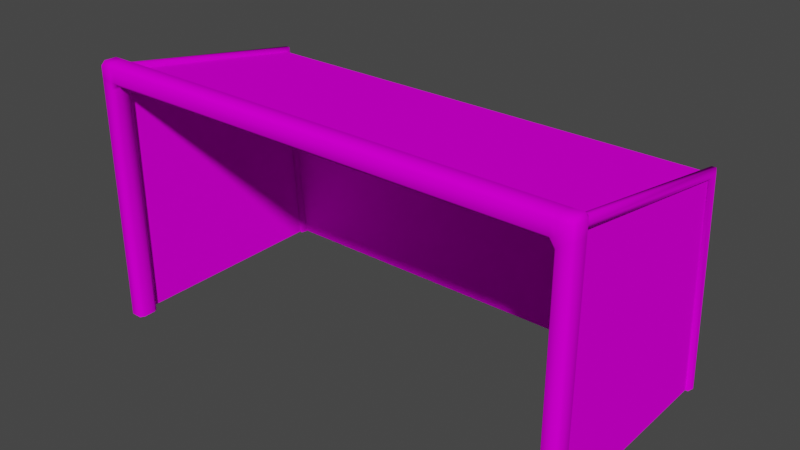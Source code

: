 # Source: Goal.blend  (saved by Blender 2.90.8; exported with 4.5.12 LTS)
import bpy
from mathutils import Matrix  # noqa: F401  (used for matrix-valued properties, if any)

bpy.ops.wm.read_factory_settings(use_empty=True)
scene = bpy.context.scene
scene.name = 'Scene'

# ---- collections
col_collection = bpy.data.collections.new('Collection'); scene.collection.children.link(col_collection)

# ---- images (referenced by path relative to the original .blend; pixels are not part of the script)
import os
ASSET_DIR = os.environ.get("B2B_ASSET_DIR", "")  # directory of the original .blend (textures are referenced by path, not embedded)
HERE = os.path.dirname(os.path.abspath(__file__))  # packed textures are extracted next to this script under _unpacked/

def load_image(name, relpath, width, height, colorspace="sRGB"):
    """Load a texture the original file referenced (path relative to the .blend, or extracted next to this script)."""
    p = next((c for c in (os.path.join(HERE, relpath), os.path.join(ASSET_DIR, relpath)) if relpath and os.path.exists(c)), "")
    if p:
        img = bpy.data.images.load(p, check_existing=True)
        img.name = name
    else:  # same state as the original file: an image datablock whose file is absent (Cycles renders it pink)
        img = bpy.data.images.new(name, width, height)
        img.source = "FILE"
        img.filepath = "//" + (relpath or name)
    img.colorspace_settings.name = colorspace
    return img
img_net_png = load_image('net.png', 'net.png', 1024, 1024, 'sRGB')

# ---- materials (node trees are filled in below, after node groups)
mat_material_001 = bpy.data.materials.new('Material.001')

# ---- material node trees
mat_material_001.use_nodes = True; mat_material_001.node_tree.nodes.clear()
_N = mat_material_001.node_tree.nodes; _L = mat_material_001.node_tree.links
n0 = _N.new('ShaderNodeOutputMaterial'); n0.name = 'Material Output'; n0.location = (300, 300)
n1 = _N.new('ShaderNodeMixShader'); n1.name = 'Mix Shader'; n1.location = (-4, 260)
n2 = _N.new('ShaderNodeBsdfDiffuse'); n2.name = 'Diffuse BSDF'; n2.location = (-296, 110)
n3 = _N.new('ShaderNodeBsdfTransparent'); n3.name = 'Transparent BSDF'; n3.location = (-264, 344)
n4 = _N.new('ShaderNodeMath'); n4.name = 'Math'; n4.location = (-644, 294)
n4.use_clamp = True
n4.inputs[2].default_value = 0.0
n5 = _N.new('ShaderNodeMix'); n5.name = 'Mix'; n5.location = (-504, 42)
n5.data_type = 'RGBA'
n5.blend_type = 'COLOR'
n6 = _N.new('ShaderNodeTexImage'); n6.name = 'Image Texture'; n6.location = (-1099, 116)
n6.image = img_net_png
n7 = _N.new('ShaderNodeMath'); n7.name = 'Math.001'; n7.location = (-811, -47)
n7.operation = 'MULTIPLY'
n7.inputs[0].default_value = 1.0
n7.inputs[2].default_value = 0.0
_L.new(n3.outputs[0], n1.inputs[1])
_L.new(n1.outputs[0], n0.inputs[0])
_L.new(n2.outputs[0], n1.inputs[2])
_L.new(n6.outputs[0], n5.inputs[6])
_L.new(n5.outputs[2], n2.inputs[0])
_L.new(n4.outputs[0], n1.inputs[0])
_L.new(n7.outputs[0], n4.inputs[0])
_L.new(n7.outputs[0], n5.inputs[0])
_L.new(n6.outputs[1], n7.inputs[1])
n0.is_active_output = True

# ---- world
world_world = bpy.data.worlds.new('World'); scene.world = world_world
world_world.use_nodes = True; world_world.node_tree.nodes.clear()
_N = world_world.node_tree.nodes; _L = world_world.node_tree.links
n0 = _N.new('ShaderNodeOutputWorld'); n0.name = 'World Output'; n0.location = (300, 300)
n1 = _N.new('ShaderNodeBackground'); n1.name = 'Background'; n1.location = (10, 300)
n1.inputs[0].default_value = (0.05088, 0.05088, 0.05088, 1.0)
_L.new(n1.outputs[0], n0.inputs[0])
n0.is_active_output = True
world_world.color = (0.05088, 0.05088, 0.05088)
world_world.use_sun_shadow = False
world_world.sun_shadow_jitter_overblur = 0.0

# ---- meshes
me_plane = bpy.data.meshes.new('Plane')
me_plane.from_pydata([(3.656, -1.705, 3.851), (3.656, 1.455, 3.316), (3.656, 1.729, 0.01209), (3.656, -1.741, 0.01209), (0.0, -1.705, 3.851), (0.0, 1.455, 3.316), (0.0, 1.729, 0.01209), (3.781, -1.86, -0.008428), (3.74, -1.92, -0.008428), (3.74, -1.92, 3.946), (3.781, -1.86, 3.946), (3.74, -1.86, 4.006), (3.74, -1.607, -0.008428), (3.781, -1.667, -0.008428), (3.781, -1.667, 3.946), (3.74, -1.607, 3.946), (3.74, -1.667, 4.006), (3.572, -1.92, -0.008428), (3.532, -1.86, -0.008428), (3.491, -1.86, 4.006), (3.491, -1.92, 3.946), (3.572, -1.92, 3.946), (3.572, -1.86, 4.006), (3.532, -1.667, -0.008428), (3.572, -1.607, -0.008428), (3.572, -1.607, 3.946), (3.491, -1.607, 3.946), (3.491, -1.667, 4.006), (3.572, -1.667, 4.006), (3.781, -1.86, 3.75), (3.74, -1.92, 3.75), (3.74, -1.92, 3.63), (3.781, -1.86, 3.63), (3.781, -1.667, 3.63), (3.74, -1.607, 3.63), (3.74, -1.607, 3.75), (3.781, -1.667, 3.75), (3.572, -1.607, 3.63), (3.532, -1.667, 3.63), (3.491, -1.667, 3.69), (3.491, -1.607, 3.75), (3.572, -1.607, 3.75), (3.532, -1.86, 3.63), (3.572, -1.92, 3.63), (3.572, -1.92, 3.75), (3.491, -1.92, 3.75), (3.491, -1.86, 3.69), (3.689, 1.811, 0.01321), (3.621, 1.811, 0.01321), (3.587, 1.724, 0.006693), (3.621, 1.638, 0.0001781), (3.689, 1.638, 0.0001781), (3.723, 1.724, 0.006693), (3.689, 1.543, 3.367), (3.621, 1.543, 3.367), (3.587, 1.475, 3.314), (3.621, 1.406, 3.261), (3.689, 1.406, 3.261), (3.723, 1.475, 3.314), (3.689, -1.729, 3.94), (3.621, -1.729, 3.94), (3.587, -1.757, 3.858), (3.621, -1.785, 3.776), (3.689, -1.785, 3.776), (3.723, -1.757, 3.858), (0.0, -1.607, 3.946), (0.0, -1.667, 4.006), (0.0, -1.607, 3.75), (0.0, -1.667, 3.69), (0.0, -1.86, 4.006), (0.0, -1.92, 3.946), (0.0, -1.86, 3.69), (0.0, -1.92, 3.75)], [], [(4, 0, 1, 5), (5, 1, 2, 6), (0, 3, 2, 1), (7, 13, 33, 32), (28, 22, 11, 16), (23, 18, 42, 38), (67, 65, 26, 40), (29, 36, 14, 10), (12, 24, 37, 34), (44, 30, 9, 21), (35, 41, 25, 15), (17, 8, 31, 43), (9, 10, 11), (14, 15, 16), (19, 20, 21, 22), (25, 26, 27, 28), (29, 30, 31, 32), (33, 34, 35, 36), (37, 38, 39, 40, 41), (42, 43, 44, 45, 46), (29, 10, 9, 30), (10, 14, 16, 11), (33, 13, 12, 34), (15, 25, 28, 16), (37, 24, 23, 38), (27, 19, 22, 28), (42, 18, 17, 43), (21, 9, 11, 22), (7, 32, 31, 8), (14, 36, 35, 15), (25, 41, 40, 26), (20, 45, 44, 21), (43, 31, 30, 44), (38, 42, 46, 39), (34, 37, 41, 35), (32, 33, 36, 29), (67, 40, 39, 68), (71, 46, 45, 72), (47, 53, 58, 52), (48, 54, 53, 47), (49, 55, 54, 48), (50, 56, 55, 49), (51, 57, 56, 50), (52, 58, 57, 51), (53, 59, 64, 58), (54, 60, 59, 53), (55, 61, 60, 54), (56, 62, 61, 55), (57, 63, 62, 56), (58, 64, 63, 57), (19, 69, 70, 20), (26, 65, 66, 27), (20, 70, 72, 45), (46, 71, 68, 39), (27, 66, 69, 19)])
me_plane.polygons.foreach_set('use_smooth', [0, 0, 0, 1, 1, 1, 1, 1, 1, 1, 1, 1, 1, 1, 1, 1, 1, 1, 1, 1, 1, 1, 1, 1, 1, 1, 1, 1, 1, 1, 1, 1, 1, 1, 1, 1, 1, 1, 1, 1, 1, 1, 1, 1, 1, 1, 1, 1, 1, 1, 1, 1, 1, 1, 1])
_uv = me_plane.uv_layers.new(name='UVMap')
_uv.uv.foreach_set('vector', [0.1246, 0.1103, 0.4606, 0.1103, 0.4606, 0.4622, 0.1246, 0.4622, 0.1246, 0.4622, 0.4606, 0.4622, 0.4606, 0.8262, 0.1246, 0.8262, 0.07419, 0.7943, 0.07045, 0.3523, 0.4279, 0.3523, 0.3997, 0.7943, 0.8343, 0.8461, 0.8168, 0.848, 0.7865, 0.4531, 0.8031, 0.4485, 0.783, 0.4062, 0.7975, 0.408, 0.7941, 0.4198, 0.7842, 0.4195, 0.8791, 0.8415, 0.8626, 0.8432, 0.8321, 0.4329, 0.8533, 0.4325, 0.8828, 0.02479, 0.9007, 0.02626, 0.8792, 0.4082, 0.863, 0.4167, 0.7999, 0.4374, 0.7849, 0.4414, 0.7842, 0.4247, 0.7946, 0.4241, 0.9007, 0.8395, 0.8855, 0.8409, 0.8605, 0.4357, 0.8747, 0.443, 0.8182, 0.4239, 0.8052, 0.4347, 0.798, 0.4218, 0.8036, 0.4109, 0.8784, 0.4348, 0.8671, 0.4246, 0.8818, 0.4146, 0.8881, 0.4247, 0.8559, 0.8439, 0.8409, 0.8454, 0.8095, 0.4461, 0.8249, 0.4363, 0.798, 0.4218, 0.7946, 0.4241, 0.7941, 0.4198, 0.7842, 0.4247, 0.7787, 0.423, 0.7842, 0.4195, 0.7991, 0.4005, 0.8065, 0.4031, 0.8036, 0.4109, 0.7975, 0.408, 0.7759, 0.4068, 0.7757, 0.3981, 0.7833, 0.3983, 0.783, 0.4062, 0.7999, 0.4374, 0.8052, 0.4347, 0.8095, 0.4461, 0.8031, 0.4485, 0.7865, 0.4531, 0.7802, 0.454, 0.7791, 0.442, 0.7849, 0.4414, 0.8605, 0.4357, 0.8533, 0.4325, 0.8539, 0.4217, 0.863, 0.4167, 0.8671, 0.4246, 0.8321, 0.4329, 0.8249, 0.4363, 0.8182, 0.4239, 0.8235, 0.4159, 0.832, 0.4222, 0.7999, 0.4374, 0.7946, 0.4241, 0.798, 0.4218, 0.8052, 0.4347, 0.7946, 0.4241, 0.7842, 0.4247, 0.7842, 0.4195, 0.7941, 0.4198, 0.7865, 0.4531, 0.8168, 0.848, 0.8102, 0.8487, 0.7802, 0.454, 0.7787, 0.423, 0.7759, 0.4068, 0.783, 0.4062, 0.7842, 0.4195, 0.8605, 0.4357, 0.8855, 0.8409, 0.8791, 0.8415, 0.8533, 0.4325, 0.7833, 0.3983, 0.7991, 0.4005, 0.7975, 0.408, 0.783, 0.4062, 0.8321, 0.4329, 0.8626, 0.8432, 0.8559, 0.8439, 0.8249, 0.4363, 0.8036, 0.4109, 0.798, 0.4218, 0.7941, 0.4198, 0.7975, 0.408, 0.8343, 0.8461, 0.8031, 0.4485, 0.8095, 0.4461, 0.8409, 0.8454, 0.7842, 0.4247, 0.7849, 0.4414, 0.7791, 0.442, 0.7787, 0.423, 0.8818, 0.4146, 0.8671, 0.4246, 0.863, 0.4167, 0.8792, 0.4082, 0.8065, 0.4031, 0.8235, 0.4159, 0.8182, 0.4239, 0.8036, 0.4109, 0.8249, 0.4363, 0.8095, 0.4461, 0.8052, 0.4347, 0.8182, 0.4239, 0.8533, 0.4325, 0.8321, 0.4329, 0.832, 0.4222, 0.8539, 0.4217, 0.8747, 0.443, 0.8605, 0.4357, 0.8671, 0.4246, 0.8784, 0.4348, 0.8031, 0.4485, 0.7865, 0.4531, 0.7849, 0.4414, 0.7999, 0.4374, 0.8828, 0.02479, 0.863, 0.4167, 0.8539, 0.4217, 0.8749, 0.02418, 0.8596, 0.0229, 0.832, 0.4222, 0.8235, 0.4159, 0.8526, 0.02222, 0.9766, 0.01813, 0.9715, 0.3746, 0.9643, 0.3757, 0.9683, 0.01801, 0.9826, 0.01825, 0.9778, 0.3746, 0.9715, 0.3746, 0.9766, 0.01813, 0.9497, 0.01761, 0.9427, 0.3755, 0.9355, 0.3743, 0.9415, 0.01738, 0.9565, 0.01777, 0.9502, 0.3769, 0.9427, 0.3755, 0.9497, 0.01761, 0.9615, 0.01787, 0.9568, 0.3769, 0.9502, 0.3769, 0.9565, 0.01777, 0.9683, 0.01801, 0.9643, 0.3757, 0.9568, 0.3769, 0.9615, 0.01787, 0.9715, 0.3746, 0.9746, 0.7528, 0.9659, 0.7545, 0.9643, 0.3757, 0.9778, 0.3746, 0.9826, 0.7527, 0.9746, 0.7528, 0.9715, 0.3746, 0.9427, 0.3755, 0.9461, 0.7547, 0.9374, 0.7532, 0.9355, 0.3743, 0.9502, 0.3769, 0.9533, 0.7559, 0.9461, 0.7547, 0.9427, 0.3755, 0.9568, 0.3769, 0.9587, 0.7559, 0.9533, 0.7559, 0.9502, 0.3769, 0.9643, 0.3757, 0.9659, 0.7545, 0.9587, 0.7559, 0.9568, 0.3769, 0.7991, 0.4005, 0.8269, 0.01981, 0.8347, 0.02059, 0.8065, 0.4031, 0.7757, 0.3981, 0.8016, 0.01738, 0.8093, 0.01813, 0.7833, 0.3983, 0.8065, 0.4031, 0.8347, 0.02059, 0.8526, 0.02222, 0.8235, 0.4159, 0.832, 0.4222, 0.8596, 0.0229, 0.8749, 0.02418, 0.8539, 0.4217, 0.7833, 0.3983, 0.8093, 0.01813, 0.8269, 0.01981, 0.7991, 0.4005])
me_plane.materials.append(mat_material_001)
me_plane.use_remesh_fix_poles = True
me_plane.use_remesh_preserve_attributes = False
me_plane.use_mirror_vertex_groups = False
me_plane.update()

# ---- objects
ob_goal = bpy.data.objects.new('Goal', me_plane)

# ---- transforms, parenting, visibility, modifiers, constraints
ob_goal.location = (0.0, 0.0, 0.0)
ob_goal.lineart.crease_threshold = 0.0
_m = ob_goal.modifiers.new('Mirror', 'MIRROR')
_m.use_clip = True

# ---- collection membership
col_collection.objects.link(ob_goal)

# ---- scene / render settings (as saved in the file)
scene.frame_start = 1; scene.frame_end = 250; scene.frame_set(1)
scene.render.engine = 'CYCLES'
scene.cycles.use_denoising = False
scene.cycles.samples = 128
scene.cycles.sampling_pattern = 'TABULATED_SOBOL'
scene.cycles.use_adaptive_sampling = False
scene.cycles.use_light_tree = False
scene.eevee.use_raytracing = True
scene.view_settings.view_transform = 'Filmic'
bpy.context.view_layer.update()

# ---- added for rendering (the .blend has no active camera and no usable light): camera, sun
cam_auto = bpy.data.cameras.new('AutoCamera')
cam_auto.lens = 50.0
cam_auto.sensor_width = 36.0
cam_auto.clip_end = 1000.0
ob_auto_camera = bpy.data.objects.new('AutoCamera', cam_auto)
scene.collection.objects.link(ob_auto_camera)
ob_auto_camera.location = (8.64017, -10.4228, 8.91082)
ob_auto_camera.rotation_euler = (1.09748, -7.21219e-08, 0.694738)
scene.camera = ob_auto_camera
light_auto_sun = bpy.data.lights.new('AutoSun', 'SUN')
light_auto_sun.energy = 3.0
light_auto_sun.angle = 0.0523599
ob_auto_sun = bpy.data.objects.new('AutoSun', light_auto_sun)
scene.collection.objects.link(ob_auto_sun)
ob_auto_sun.rotation_euler = (0.872665, 0.174533, 0.523599)
bpy.context.view_layer.update()

